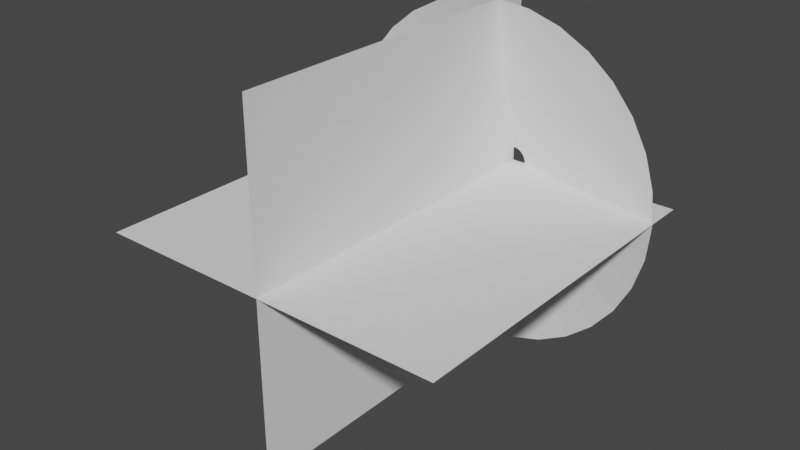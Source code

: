 # Source: muzzle_flash.blend  (saved by Blender 2.83.20; exported with 4.5.12 LTS)
import bpy
from mathutils import Matrix  # noqa: F401  (used for matrix-valued properties, if any)

bpy.ops.wm.read_factory_settings(use_empty=True)
scene = bpy.context.scene
scene.name = 'Scene'

# ---- collections
col_collection = bpy.data.collections.new('Collection'); scene.collection.children.link(col_collection)

# ---- world
world_world = bpy.data.worlds.new('World'); scene.world = world_world
world_world.use_nodes = True; world_world.node_tree.nodes.clear()
_N = world_world.node_tree.nodes; _L = world_world.node_tree.links
n0 = _N.new('ShaderNodeOutputWorld'); n0.name = 'World Output'; n0.location = (300, 300)
n1 = _N.new('ShaderNodeBackground'); n1.name = 'Background'; n1.location = (10, 300)
n1.inputs[0].default_value = (0.05088, 0.05088, 0.05088, 1.0)
_L.new(n1.outputs[0], n0.inputs[0])
n0.is_active_output = True
world_world.color = (0.05088, 0.05088, 0.05088)
world_world.use_sun_shadow = False
world_world.sun_shadow_jitter_overblur = 0.0

# ---- meshes
me_muzzlecone = bpy.data.meshes.new('MuzzleCone')
me_muzzlecone.from_pydata([(-0.006423, 0.9749, 0.2118), (-0.2015, 0.9557, 0.2118), (-0.3891, 0.8988, 0.2118), (-0.562, 0.8064, 0.2118), (-0.7135, 0.682, 0.2118), (-0.8379, 0.5305, 0.2118), (-0.9303, 0.3576, 0.2118), (-0.9872, 0.17, 0.2118), (-1.006, -0.02508, 0.2118), (-0.9872, -0.2202, 0.2118), (-0.9303, -0.4078, 0.2118), (-0.8379, -0.5806, 0.2118), (-0.7135, -0.7322, 0.2118), (-0.562, -0.8565, 0.2118), (-0.3891, -0.949, 0.2118), (-0.2015, -1.006, 0.2118), (-0.006423, -1.025, 0.2118), (0.1887, -1.006, 0.2118), (0.3763, -0.949, 0.2118), (0.5491, -0.8565, 0.2118), (0.7007, -0.7322, 0.2118), (0.825, -0.5806, 0.2118), (0.9175, -0.4078, 0.2118), (0.9744, -0.2202, 0.2118), (0.9936, -0.02508, 0.2118), (0.9744, 0.17, 0.2118), (0.9175, 0.3576, 0.2118), (0.825, 0.5305, 0.2118), (0.7007, 0.682, 0.2118), (0.5491, 0.8064, 0.2118), (0.3763, 0.8988, 0.2118), (0.1887, 0.9557, 0.2118), (-0.0001334, 0.08075, 0.003827), (-0.01599, 0.07921, 0.003825), (-0.03124, 0.07461, 0.00382), (-0.04531, 0.06713, 0.003822), (-0.05764, 0.05706, 0.003837), (-0.06776, 0.04478, 0.003859), (-0.07529, 0.03076, 0.003883), (-0.07994, 0.01554, 0.003907), (-0.08152, -0.0002819, 0.003928), (-0.07998, -0.01611, 0.003944), (-0.07537, -0.03133, 0.003964), (-0.06788, -0.04537, 0.003983), (-0.05779, -0.05767, 0.004004), (-0.0455, -0.06778, 0.004036), (-0.03146, -0.07529, 0.00407), (-0.01624, -0.07992, 0.004104), (-0.0003932, -0.0815, 0.004135), (0.01545, -0.07996, 0.00416), (0.0307, -0.07537, 0.004177), (0.04476, -0.06789, 0.004183), (0.05709, -0.05781, 0.004178), (0.06721, -0.04553, 0.004163), (0.07475, -0.03152, 0.004139), (0.0794, -0.0163, 0.00411), (0.08099, -0.0004732, 0.004068), (0.07945, 0.01535, 0.00403), (0.07486, 0.03058, 0.003999), (0.06737, 0.04461, 0.003967), (0.05729, 0.05692, 0.003916), (0.04499, 0.06703, 0.003881), (0.03095, 0.07454, 0.003872), (0.01572, 0.07917, 0.003843), (-0.2106, 0.4855, 0.1186), (-0.3041, 0.4356, 0.1186), (0.2968, 0.4354, 0.1186), (0.2033, 0.4854, 0.1186), (-0.004278, -0.5545, 0.1195), (0.1012, -0.5441, 0.1195), (-0.3861, 0.3684, 0.1187), (0.1019, 0.5162, 0.1185), (0.2027, -0.5134, 0.1195), (-0.4534, 0.2865, 0.1188), (-0.00361, 0.5266, 0.1185), (0.2962, -0.4635, 0.1194), (-0.5035, 0.1931, 0.1188), (0.3782, -0.3963, 0.1194), (-0.5343, 0.09171, 0.1189), (0.4456, -0.3144, 0.1193), (-0.5448, -0.01374, 0.119), (0.4956, -0.2209, 0.1192), (-0.5344, -0.1192, 0.1191), (0.5264, -0.1195, 0.1191), (-0.5037, -0.2206, 0.1192), (0.5369, -0.0141, 0.119), (-0.4538, -0.3141, 0.1193), (0.5266, 0.09136, 0.1189), (-0.3866, -0.396, 0.1194), (0.4958, 0.1928, 0.1188), (-0.3047, -0.4633, 0.1195), (0.4459, 0.2862, 0.1188), (-0.2112, -0.5132, 0.1195), (-0.1091, 0.5163, 0.1185), (0.3787, 0.3682, 0.1187), (-0.1098, -0.544, 0.1195)], [], [(65, 64, 34, 35), (67, 66, 61, 62), (69, 68, 48, 49), (70, 65, 35, 36), (71, 67, 62, 63), (72, 69, 49, 50), (73, 70, 36, 37), (74, 71, 63, 32), (75, 72, 50, 51), (76, 73, 37, 38), (77, 75, 51, 52), (78, 76, 38, 39), (79, 77, 52, 53), (80, 78, 39, 40), (81, 79, 53, 54), (82, 80, 40, 41), (83, 81, 54, 55), (84, 82, 41, 42), (85, 83, 55, 56), (86, 84, 42, 43), (87, 85, 56, 57), (88, 86, 43, 44), (89, 87, 57, 58), (90, 88, 44, 45), (91, 89, 58, 59), (92, 90, 45, 46), (93, 74, 32, 33), (94, 91, 59, 60), (95, 92, 46, 47), (64, 93, 33, 34), (66, 94, 60, 61), (68, 95, 47, 48), (16, 15, 95, 68), (29, 28, 94, 66), (2, 1, 93, 64), (15, 14, 92, 95), (28, 27, 91, 94), (1, 0, 74, 93), (14, 13, 90, 92), (27, 26, 89, 91), (13, 12, 88, 90), (26, 25, 87, 89), (12, 11, 86, 88), (25, 24, 85, 87), (11, 10, 84, 86), (24, 23, 83, 85), (10, 9, 82, 84), (23, 22, 81, 83), (9, 8, 80, 82), (22, 21, 79, 81), (8, 7, 78, 80), (21, 20, 77, 79), (7, 6, 76, 78), (20, 19, 75, 77), (6, 5, 73, 76), (19, 18, 72, 75), (0, 31, 71, 74), (5, 4, 70, 73), (18, 17, 69, 72), (31, 30, 67, 71), (4, 3, 65, 70), (17, 16, 68, 69), (30, 29, 66, 67), (3, 2, 64, 65)])
_uv = me_muzzlecone.uv_layers.new(name='UVMap')
_uv.uv.foreach_set('vector', [0.6871, 0.5, 0.7183, 0.5, 0.7183, 0.0, 0.6871, 0.0, 0.8432, 0.5, 0.8745, 0.5, 0.8745, 0.0, 0.8432, 0.0, 0.2498, 0.5, 0.2811, 0.5, 0.2811, 0.0, 0.2498, 0.0, 0.6559, 0.5, 0.6871, 0.5, 0.6871, 0.0, 0.6559, 0.0, 0.812, 0.5, 0.8432, 0.5, 0.8432, 0.0, 0.812, 0.0, 0.2186, 0.5, 0.2498, 0.5, 0.2498, 0.0, 0.2186, 0.0, 0.6246, 0.5, 0.6559, 0.5, 0.6559, 0.0, 0.6246, 0.0, 0.7808, 0.5, 0.812, 0.5, 0.812, 0.0, 0.7808, 0.0, 0.1874, 0.5, 0.2186, 0.5, 0.2186, 0.0, 0.1874, 0.0, 0.5934, 0.5, 0.6246, 0.5, 0.6246, 0.0, 0.5934, 0.0, 0.1562, 0.5, 0.1874, 0.5, 0.1874, 0.0, 0.1562, 0.0, 0.5622, 0.5, 0.5934, 0.5, 0.5934, 0.0, 0.5622, 0.0, 0.1249, 0.5, 0.1562, 0.5, 0.1562, 0.0, 0.1249, 0.0, 0.5309, 0.5, 0.5622, 0.5, 0.5622, 0.0, 0.5309, 0.0, 0.09369, 0.5, 0.1249, 0.5, 0.1249, 0.0, 0.09369, 0.0, 0.4997, 0.5, 0.5309, 0.5, 0.5309, 0.0, 0.4997, 0.0, 0.06246, 0.5, 0.09369, 0.5, 0.09369, 0.0, 0.06246, 0.0, 0.4685, 0.5, 0.4997, 0.5, 0.4997, 0.0, 0.4685, 0.0, 0.03123, 0.5, 0.06246, 0.5, 0.06246, 0.0, 0.03123, 0.0, 0.4372, 0.5, 0.4685, 0.5, 0.4685, 0.0, 0.4372, 0.0, 0.0, 0.5, 0.03123, 0.5, 0.03123, 0.0, 0.0, 0.0, 0.406, 0.5, 0.4372, 0.5, 0.4372, 0.0, 0.406, 0.0, 0.9682, 0.5, 0.9994, 0.5, 0.9994, 0.0, 0.9682, 0.0, 0.3748, 0.5, 0.406, 0.5, 0.406, 0.0, 0.3748, 0.0, 0.9369, 0.5, 0.9682, 0.5, 0.9682, 0.0, 0.9369, 0.0, 0.3435, 0.5, 0.3748, 0.5, 0.3748, 0.0, 0.3435, 0.0, 0.7495, 0.5, 0.7808, 0.5, 0.7808, 0.0, 0.7495, 0.0, 0.9057, 0.5, 0.9369, 0.5, 0.9369, 0.0, 0.9057, 0.0, 0.3123, 0.5, 0.3435, 0.5, 0.3435, 0.0, 0.3123, 0.0, 0.7183, 0.5, 0.7495, 0.5, 0.7495, 0.0, 0.7183, 0.0, 0.8745, 0.5, 0.9057, 0.5, 0.9057, 0.0, 0.8745, 0.0, 0.2811, 0.5, 0.3123, 0.5, 0.3123, 0.0, 0.2811, 0.0, 0.2811, 1.0, 0.3123, 1.0, 0.3123, 0.5, 0.2811, 0.5, 0.8745, 1.0, 0.9057, 1.0, 0.9057, 0.5, 0.8745, 0.5, 0.7183, 1.0, 0.7495, 1.0, 0.7495, 0.5, 0.7183, 0.5, 0.3123, 1.0, 0.3435, 1.0, 0.3435, 0.5, 0.3123, 0.5, 0.9057, 1.0, 0.9369, 1.0, 0.9369, 0.5, 0.9057, 0.5, 0.7495, 1.0, 0.7808, 1.0, 0.7808, 0.5, 0.7495, 0.5, 0.3435, 1.0, 0.3748, 1.0, 0.3748, 0.5, 0.3435, 0.5, 0.9369, 1.0, 0.9682, 1.0, 0.9682, 0.5, 0.9369, 0.5, 0.3748, 1.0, 0.406, 1.0, 0.406, 0.5, 0.3748, 0.5, 0.9682, 1.0, 0.9994, 1.0, 0.9994, 0.5, 0.9682, 0.5, 0.406, 1.0, 0.4372, 1.0, 0.4372, 0.5, 0.406, 0.5, 0.0, 1.0, 0.03123, 1.0, 0.03123, 0.5, 0.0, 0.5, 0.4372, 1.0, 0.4685, 1.0, 0.4685, 0.5, 0.4372, 0.5, 0.03123, 1.0, 0.06246, 1.0, 0.06246, 0.5, 0.03123, 0.5, 0.4685, 1.0, 0.4997, 1.0, 0.4997, 0.5, 0.4685, 0.5, 0.06246, 1.0, 0.09369, 1.0, 0.09369, 0.5, 0.06246, 0.5, 0.4997, 1.0, 0.5309, 1.0, 0.5309, 0.5, 0.4997, 0.5, 0.09369, 1.0, 0.1249, 1.0, 0.1249, 0.5, 0.09369, 0.5, 0.5309, 1.0, 0.5622, 1.0, 0.5622, 0.5, 0.5309, 0.5, 0.1249, 1.0, 0.1562, 1.0, 0.1562, 0.5, 0.1249, 0.5, 0.5622, 1.0, 0.5934, 1.0, 0.5934, 0.5, 0.5622, 0.5, 0.1562, 1.0, 0.1874, 1.0, 0.1874, 0.5, 0.1562, 0.5, 0.5934, 1.0, 0.6246, 1.0, 0.6246, 0.5, 0.5934, 0.5, 0.1874, 1.0, 0.2186, 1.0, 0.2186, 0.5, 0.1874, 0.5, 0.7808, 1.0, 0.812, 1.0, 0.812, 0.5, 0.7808, 0.5, 0.6246, 1.0, 0.6559, 1.0, 0.6559, 0.5, 0.6246, 0.5, 0.2186, 1.0, 0.2498, 1.0, 0.2498, 0.5, 0.2186, 0.5, 0.812, 1.0, 0.8432, 1.0, 0.8432, 0.5, 0.812, 0.5, 0.6559, 1.0, 0.6871, 1.0, 0.6871, 0.5, 0.6559, 0.5, 0.2498, 1.0, 0.2811, 1.0, 0.2811, 0.5, 0.2498, 0.5, 0.8432, 1.0, 0.8745, 1.0, 0.8745, 0.5, 0.8432, 0.5, 0.6871, 1.0, 0.7183, 1.0, 0.7183, 0.5, 0.6871, 0.5])
me_muzzlecone.use_remesh_fix_poles = True
me_muzzlecone.use_remesh_preserve_attributes = False
me_muzzlecone.use_mirror_vertex_groups = False
me_muzzlecone.update()
me_plane = bpy.data.meshes.new('Plane')
me_plane.from_pydata([(-1.0, -2.0, 0.0), (1.0, -2.0, 0.0), (-1.0, 0.0, 0.0), (1.0, 0.0, 0.0)], [], [(0, 1, 3, 2)])
_uv = me_plane.uv_layers.new(name='UVMap')
_uv.uv.foreach_set('vector', [0.0, 0.0, 1.0, 0.0, 1.0, 1.0, 0.0, 1.0])
me_plane.use_remesh_fix_poles = True
me_plane.use_remesh_preserve_attributes = False
me_plane.use_mirror_vertex_groups = False
me_plane.update()
me_plane_001 = bpy.data.meshes.new('Plane.001')
me_plane_001.from_pydata([(-1.0, -2.0, 0.0), (1.0, -2.0, 0.0), (-1.0, 0.0, 0.0), (1.0, 0.0, 0.0)], [], [(0, 1, 3, 2)])
_uv = me_plane_001.uv_layers.new(name='UVMap')
_uv.uv.foreach_set('vector', [0.0, 0.0, 1.0, 0.0, 1.0, 1.0, 0.0, 1.0])
me_plane_001.use_remesh_fix_poles = True
me_plane_001.use_remesh_preserve_attributes = False
me_plane_001.use_mirror_vertex_groups = False
me_plane_001.update()

# ---- objects
ob_circle = bpy.data.objects.new('Circle', me_muzzlecone)
ob_plane = bpy.data.objects.new('Plane', me_plane)
ob_plane_001 = bpy.data.objects.new('Plane.001', me_plane_001)

# ---- transforms, parenting, visibility, modifiers, constraints
ob_circle.location = (0.0, 0.0, 0.0)
ob_circle.rotation_euler = (1.571, -0.0, 0.0)
ob_circle.lineart.crease_threshold = 0.0
ob_plane.location = (0.0, 0.0, 0.0)
ob_plane.lineart.crease_threshold = 0.0
ob_plane_001.location = (0.0, 0.0, -0.02504)
ob_plane_001.rotation_euler = (-0.0, 4.712, 0.0)
ob_plane_001.lineart.crease_threshold = 0.0

# ---- collection membership
col_collection.objects.link(ob_circle)
col_collection.objects.link(ob_plane)
col_collection.objects.link(ob_plane_001)

# ---- scene / render settings (as saved in the file)
scene.frame_start = 1; scene.frame_end = 250; scene.frame_set(33)
scene.render.engine = 'BLENDER_EEVEE_NEXT'
scene.cycles.use_denoising = False
scene.cycles.samples = 128
scene.cycles.sampling_pattern = 'TABULATED_SOBOL'
scene.cycles.use_adaptive_sampling = False
scene.cycles.use_light_tree = False
scene.view_settings.view_transform = 'Filmic'
bpy.context.view_layer.update()

# ---- added for rendering (the .blend has no active camera and no usable light): camera, sun
cam_auto = bpy.data.cameras.new('AutoCamera')
cam_auto.lens = 50.0
cam_auto.sensor_width = 36.0
cam_auto.clip_end = 1000.0
ob_auto_camera = bpy.data.objects.new('AutoCamera', cam_auto)
scene.collection.objects.link(ob_auto_camera)
ob_auto_camera.location = (3.20531, -4.85023, 2.54176)
ob_auto_camera.rotation_euler = (1.09748, -7.21219e-08, 0.694738)
scene.camera = ob_auto_camera
light_auto_sun = bpy.data.lights.new('AutoSun', 'SUN')
light_auto_sun.energy = 3.0
light_auto_sun.angle = 0.0523599
ob_auto_sun = bpy.data.objects.new('AutoSun', light_auto_sun)
scene.collection.objects.link(ob_auto_sun)
ob_auto_sun.rotation_euler = (0.872665, 0.174533, 0.523599)
bpy.context.view_layer.update()
